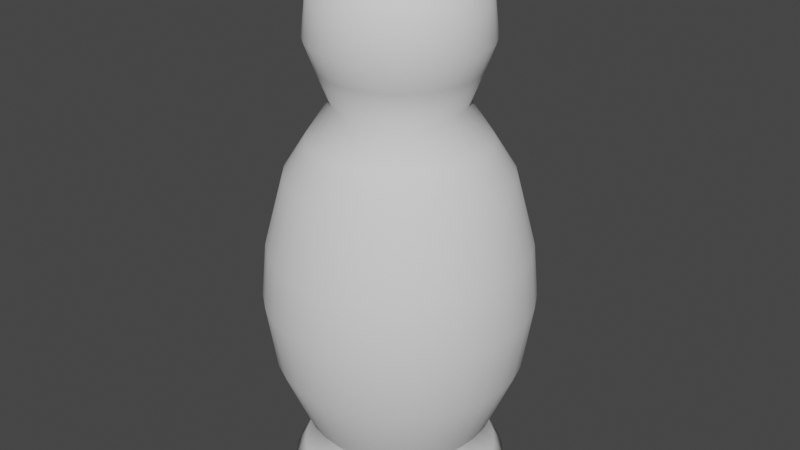 # Source: Robber.blend  (saved by Blender 3.2.14; exported with 4.5.12 LTS)
import bpy
from mathutils import Matrix  # noqa: F401  (used for matrix-valued properties, if any)

bpy.ops.wm.read_factory_settings(use_empty=True)
scene = bpy.context.scene
scene.name = 'Scene'

# ---- collections
col_collection = bpy.data.collections.new('Collection'); scene.collection.children.link(col_collection)

# ---- world
world_world = bpy.data.worlds.new('World'); scene.world = world_world
world_world.use_nodes = True; world_world.node_tree.nodes.clear()
_N = world_world.node_tree.nodes; _L = world_world.node_tree.links
n0 = _N.new('ShaderNodeOutputWorld'); n0.name = 'World Output'; n0.location = (300, 300)
n1 = _N.new('ShaderNodeBackground'); n1.name = 'Background'; n1.location = (10, 300)
n1.inputs[0].default_value = (0.05088, 0.05088, 0.05088, 1.0)
_L.new(n1.outputs[0], n0.inputs[0])
n0.is_active_output = True
world_world.color = (0.05088, 0.05088, 0.05088)
world_world.use_sun_shadow = False
world_world.sun_shadow_jitter_overblur = 0.0

# ---- meshes
me_cylinder = bpy.data.meshes.new('Cylinder')
me_cylinder.from_pydata([(0.0, 1.0, -1.0), (5.817e-09, 0.5836, 0.7612), (0.1951, 0.9808, -1.0), (0.1139, 0.5724, 0.7612), (0.3827, 0.9239, -1.0), (0.2233, 0.5392, 0.7612), (0.5556, 0.8315, -1.0), (0.3242, 0.4852, 0.7612), (0.7071, 0.7071, -1.0), (0.4127, 0.4127, 0.7612), (0.8315, 0.5556, -1.0), (0.4852, 0.3242, 0.7612), (0.9239, 0.3827, -1.0), (0.5392, 0.2233, 0.7612), (0.9808, 0.1951, -1.0), (0.5724, 0.1139, 0.7612), (1.0, -4.371e-08, -1.0), (0.5836, -3.327e-08, 0.7612), (0.9808, -0.1951, -1.0), (0.5724, -0.1139, 0.7612), (0.9239, -0.3827, -1.0), (0.5392, -0.2233, 0.7612), (0.8315, -0.5556, -1.0), (0.4852, -0.3242, 0.7612), (0.7071, -0.7071, -1.0), (0.4127, -0.4127, 0.7612), (0.5556, -0.8315, -1.0), (0.3242, -0.4852, 0.7612), (0.3827, -0.9239, -1.0), (0.2233, -0.5392, 0.7612), (0.1951, -0.9808, -1.0), (0.1139, -0.5724, 0.7612), (-8.742e-08, -1.0, -1.0), (-4.52e-08, -0.5836, 0.7612), (-0.1951, -0.9808, -1.0), (-0.1139, -0.5724, 0.7612), (-0.3827, -0.9239, -1.0), (-0.2233, -0.5392, 0.7612), (-0.5556, -0.8315, -1.0), (-0.3242, -0.4852, 0.7612), (-0.7071, -0.7071, -1.0), (-0.4127, -0.4127, 0.7612), (-0.8315, -0.5556, -1.0), (-0.4852, -0.3242, 0.7612), (-0.9239, -0.3827, -1.0), (-0.5392, -0.2233, 0.7612), (-0.9808, -0.1951, -1.0), (-0.5724, -0.1139, 0.7612), (-1.0, 1.192e-08, -1.0), (-0.5836, -7.969e-10, 0.7612), (-0.9808, 0.1951, -1.0), (-0.5724, 0.1139, 0.7612), (-0.9239, 0.3827, -1.0), (-0.5392, 0.2233, 0.7612), (-0.8315, 0.5556, -1.0), (-0.4852, 0.3242, 0.7612), (-0.7071, 0.7071, -1.0), (-0.4127, 0.4127, 0.7612), (-0.5556, 0.8315, -1.0), (-0.3242, 0.4852, 0.7612), (-0.3827, 0.9239, -1.0), (-0.2233, 0.5392, 0.7612), (-0.1951, 0.9808, -1.0), (-0.1139, 0.5724, 0.7612), (4.348e-09, 0.6888, -0.8406), (0.1344, 0.6755, -0.8406), (0.2636, 0.6363, -0.8406), (0.3827, 0.5727, -0.8406), (0.487, 0.487, -0.8406), (0.5727, 0.3827, -0.8406), (0.6363, 0.2636, -0.8406), (0.6755, 0.1344, -0.8406), (0.6888, -3.59e-08, -0.8406), (0.6755, -0.1344, -0.8406), (0.6363, -0.2636, -0.8406), (0.5727, -0.3827, -0.8406), (0.487, -0.487, -0.8406), (0.3827, -0.5727, -0.8406), (0.2636, -0.6363, -0.8406), (0.1344, -0.6755, -0.8406), (-5.587e-08, -0.6888, -0.8406), (-0.1344, -0.6755, -0.8406), (-0.2636, -0.6363, -0.8406), (-0.3827, -0.5727, -0.8406), (-0.487, -0.487, -0.8406), (-0.5727, -0.3827, -0.8406), (-0.6363, -0.2636, -0.8406), (-0.6755, -0.1344, -0.8406), (-0.6888, 2.416e-09, -0.8406), (-0.6755, 0.1344, -0.8406), (-0.6363, 0.2636, -0.8406), (-0.5727, 0.3827, -0.8406), (-0.487, 0.487, -0.8406), (-0.3827, 0.5727, -0.8406), (-0.2636, 0.6363, -0.8406), (-0.1344, 0.6755, -0.8406), (0.1766, 0.8879, -0.9203), (0.3464, 0.8364, -0.9203), (0.503, 0.7527, -0.9203), (0.6401, 0.6401, -0.9203), (0.7527, 0.503, -0.9203), (0.8364, 0.3464, -0.9203), (0.8879, 0.1766, -0.9203), (0.9053, -4.081e-08, -0.9203), (0.8879, -0.1766, -0.9203), (0.8364, -0.3464, -0.9203), (0.7527, -0.503, -0.9203), (0.6401, -0.6401, -0.9203), (0.503, -0.7527, -0.9203), (0.3464, -0.8364, -0.9203), (0.1766, -0.8879, -0.9203), (-7.945e-08, -0.9053, -0.9203), (-0.1766, -0.8879, -0.9203), (-0.3464, -0.8364, -0.9203), (-0.503, -0.7527, -0.9203), (-0.6401, -0.6401, -0.9203), (-0.7527, -0.503, -0.9203), (-0.8364, -0.3464, -0.9203), (-0.8879, -0.1766, -0.9203), (-0.9053, 9.555e-09, -0.9203), (-0.8879, 0.1766, -0.9203), (-0.8364, 0.3464, -0.9203), (-0.7527, 0.503, -0.9203), (-0.6401, 0.6401, -0.9203), (-0.503, 0.7527, -0.9203), (-0.3464, 0.8364, -0.9203), (-0.1766, 0.8879, -0.9203), (-3.098e-10, 0.9053, -0.9203), (-3.125e-09, 1.224, -0.12), (0.2387, 1.2, -0.12), (0.4683, 1.131, -0.12), (0.6799, 1.017, -0.12), (0.8653, 0.8653, -0.12), (1.017, 0.6799, -0.12), (1.131, 0.4683, -0.12), (1.2, 0.2387, -0.12), (1.224, -4.932e-08, -0.12), (1.2, -0.2387, -0.12), (1.131, -0.4683, -0.12), (1.017, -0.6799, -0.12), (0.8653, -0.8653, -0.12), (0.6799, -1.017, -0.12), (0.4683, -1.131, -0.12), (0.2387, -1.2, -0.12), (-1.101e-07, -1.224, -0.12), (-0.2387, -1.2, -0.12), (-0.4683, -1.131, -0.12), (-0.6799, -1.017, -0.12), (-0.8653, -0.8653, -0.12), (-1.017, -0.6799, -0.12), (-1.131, -0.4683, -0.12), (-1.2, -0.2387, -0.12), (-1.224, 1.876e-08, -0.12), (-1.2, 0.2387, -0.12), (-1.131, 0.4683, -0.12), (-1.017, 0.6799, -0.12), (-0.8653, 0.8653, -0.12), (-0.6799, 1.017, -0.12), (-0.4683, 1.131, -0.12), (-0.2387, 1.2, -0.12), (0.1697, 0.8534, -0.73), (0.333, 0.8039, -0.73), (0.4834, 0.7235, -0.73), (0.6153, 0.6153, -0.73), (0.7235, 0.4834, -0.73), (0.8039, 0.333, -0.73), (0.8534, 0.1697, -0.73), (0.8701, -3.963e-08, -0.73), (0.8534, -0.1697, -0.73), (0.8039, -0.333, -0.73), (0.7235, -0.4834, -0.73), (0.6153, -0.6153, -0.73), (0.4834, -0.7235, -0.73), (0.333, -0.8039, -0.73), (0.1697, -0.8534, -0.73), (-7.205e-08, -0.8701, -0.73), (-0.1697, -0.8534, -0.73), (-0.333, -0.8039, -0.73), (-0.4834, -0.7235, -0.73), (-0.6153, -0.6153, -0.73), (-0.7235, -0.4834, -0.73), (-0.8039, -0.333, -0.73), (-0.8534, -0.1697, -0.73), (-0.8701, 8.782e-09, -0.73), (-0.8534, 0.1697, -0.73), (-0.8039, 0.333, -0.73), (-0.7235, 0.4834, -0.73), (-0.6153, 0.6153, -0.73), (-0.4834, 0.7235, -0.73), (-0.333, 0.8039, -0.73), (-0.1697, 0.8534, -0.73), (4.021e-09, 0.8701, -0.73), (9.931e-10, 1.002, 0.446), (0.1954, 0.9824, 0.446), (0.3833, 0.9254, 0.446), (0.5565, 0.8328, 0.446), (0.7083, 0.7083, 0.446), (0.8328, 0.5565, 0.446), (0.9254, 0.3833, 0.446), (0.9824, 0.1954, 0.446), (1.002, -4.375e-08, 0.446), (0.9824, -0.1954, 0.446), (0.9254, -0.3833, 0.446), (0.8328, -0.5565, 0.446), (0.7083, -0.7083, 0.446), (0.5565, -0.8328, 0.446), (0.3833, -0.9254, 0.446), (0.1954, -0.9824, 0.446), (-8.657e-08, -1.002, 0.446), (-0.1954, -0.9824, 0.446), (-0.3833, -0.9254, 0.446), (-0.5565, -0.8328, 0.446), (-0.7083, -0.7083, 0.446), (-0.8328, -0.5565, 0.446), (-0.9254, -0.3833, 0.446), (-0.9824, -0.1954, 0.446), (-1.002, 1.198e-08, 0.446), (-0.9824, 0.1954, 0.446), (-0.9254, 0.3833, 0.446), (-0.8328, 0.5565, 0.446), (-0.7083, 0.7083, 0.446), (-0.5565, 0.8328, 0.446), (-0.3833, 0.9254, 0.446), (-0.1954, 0.9824, 0.446), (-3.249e-09, 0.7017, 0.9083), (0.1369, 0.6882, 0.9083), (0.2685, 0.6483, 0.9083), (0.3898, 0.5834, 0.9083), (0.4962, 0.4962, 0.9083), (0.5834, 0.3898, 0.9083), (0.6483, 0.2685, 0.9083), (0.6882, 0.1369, 0.9083), (0.7017, -3.472e-08, 0.9083), (0.6882, -0.1369, 0.9083), (0.6483, -0.2685, 0.9083), (0.5834, -0.3898, 0.9083), (0.4962, -0.4962, 0.9083), (0.3898, -0.5834, 0.9083), (0.2685, -0.6483, 0.9083), (0.1369, -0.6882, 0.9083), (-6.459e-08, -0.7017, 0.9083), (-0.1369, -0.6882, 0.9083), (-0.2685, -0.6483, 0.9083), (-0.3898, -0.5834, 0.9083), (-0.4962, -0.4962, 0.9083), (-0.5834, -0.3898, 0.9083), (-0.6483, -0.2685, 0.9083), (-0.6882, -0.1369, 0.9083), (-0.7017, 4.318e-09, 0.9083), (-0.6882, 0.1369, 0.9083), (-0.6483, 0.2685, 0.9083), (-0.5834, 0.3898, 0.9083), (-0.4962, 0.4962, 0.9083), (-0.3898, 0.5834, 0.9083), (-0.2685, 0.6483, 0.9083), (-0.1369, 0.6882, 0.9083), (-2.995e-08, 0.7928, 1.031), (0.1547, 0.7775, 1.031), (0.3034, 0.7324, 1.031), (0.4404, 0.6592, 1.031), (0.5606, 0.5606, 1.031), (0.6592, 0.4404, 1.031), (0.7324, 0.3034, 1.031), (0.7775, 0.1547, 1.031), (0.7928, -3.729e-08, 1.031), (0.7775, -0.1547, 1.031), (0.7324, -0.3034, 1.031), (0.6592, -0.4404, 1.031), (0.5606, -0.5606, 1.031), (0.4404, -0.6592, 1.031), (0.3034, -0.7324, 1.031), (0.1547, -0.7775, 1.031), (-9.926e-08, -0.7928, 1.031), (-0.1547, -0.7775, 1.031), (-0.3034, -0.7324, 1.031), (-0.4404, -0.6592, 1.031), (-0.5606, -0.5606, 1.031), (-0.6592, -0.4404, 1.031), (-0.7324, -0.3034, 1.031), (-0.7775, -0.1547, 1.031), (-0.7928, 6.813e-09, 1.031), (-0.7775, 0.1547, 1.031), (-0.7324, 0.3034, 1.031), (-0.6592, 0.4404, 1.031), (-0.5606, 0.5606, 1.031), (-0.4404, 0.6592, 1.031), (-0.3034, 0.7324, 1.031), (-0.1547, 0.7775, 1.031), (2.837e-08, 0.7542, 1.198), (0.1471, 0.7397, 1.198), (0.2886, 0.6968, 1.198), (0.419, 0.6271, 1.198), (0.5333, 0.5333, 1.198), (0.6271, 0.419, 1.198), (0.6968, 0.2886, 1.198), (0.7397, 0.1471, 1.198), (0.7542, -3.629e-08, 1.198), (0.7397, -0.1471, 1.198), (0.6968, -0.2886, 1.198), (0.6271, -0.419, 1.198), (0.5333, -0.5333, 1.198), (0.419, -0.6271, 1.198), (0.2886, -0.6968, 1.198), (0.1471, -0.7397, 1.198), (-3.757e-08, -0.7542, 1.198), (-0.1471, -0.7397, 1.198), (-0.2886, -0.6968, 1.198), (-0.419, -0.6271, 1.198), (-0.5333, -0.5333, 1.198), (-0.6271, -0.419, 1.198), (-0.6968, -0.2886, 1.198), (-0.7397, -0.1471, 1.198), (-0.7542, 5.666e-09, 1.198), (-0.7397, 0.1471, 1.198), (-0.6968, 0.2886, 1.198), (-0.6271, 0.419, 1.198), (-0.5333, 0.5333, 1.198), (-0.419, 0.6271, 1.198), (-0.2886, 0.6968, 1.198), (-0.1471, 0.7397, 1.198), (1.896e-08, 0.6156, 1.294), (0.1201, 0.6038, 1.294), (0.2356, 0.5687, 1.294), (0.342, 0.5118, 1.294), (0.4353, 0.4353, 1.294), (0.5118, 0.342, 1.294), (0.5687, 0.2356, 1.294), (0.6038, 0.1201, 1.294), (0.6156, -3.544e-08, 1.294), (0.6038, -0.1201, 1.294), (0.5687, -0.2356, 1.294), (0.5118, -0.342, 1.294), (0.4353, -0.4353, 1.294), (0.342, -0.5118, 1.294), (0.2356, -0.5687, 1.294), (0.1201, -0.6038, 1.294), (-3.486e-08, -0.6156, 1.294), (-0.1201, -0.6038, 1.294), (-0.2356, -0.5687, 1.294), (-0.342, -0.5118, 1.294), (-0.4353, -0.4353, 1.294), (-0.5118, -0.342, 1.294), (-0.5687, -0.2356, 1.294), (-0.6038, -0.1201, 1.294), (-0.6156, -1.195e-09, 1.294), (-0.6038, 0.1201, 1.294), (-0.5687, 0.2356, 1.294), (-0.5118, 0.342, 1.294), (-0.4353, 0.4353, 1.294), (-0.342, 0.5118, 1.294), (-0.2356, 0.5687, 1.294), (-0.1201, 0.6038, 1.294), (2.27e-08, 0.216, 1.381), (0.04214, 0.2118, 1.381), (0.08265, 0.1995, 1.381), (0.12, 0.1796, 1.381), (0.1527, 0.1527, 1.381), (0.1796, 0.12, 1.381), (0.1995, 0.08265, 1.381), (0.2118, 0.04214, 1.381), (0.216, -2.574e-08, 1.381), (0.2118, -0.04214, 1.381), (0.1995, -0.08265, 1.381), (0.1796, -0.12, 1.381), (0.1527, -0.1527, 1.381), (0.12, -0.1796, 1.381), (0.08265, -0.1995, 1.381), (0.04214, -0.2118, 1.381), (3.82e-09, -0.216, 1.381), (-0.04214, -0.2118, 1.381), (-0.08265, -0.1995, 1.381), (-0.12, -0.1796, 1.381), (-0.1527, -0.1527, 1.381), (-0.1796, -0.12, 1.381), (-0.1995, -0.08265, 1.381), (-0.2118, -0.04214, 1.381), (-0.216, -1.372e-08, 1.381), (-0.2118, 0.04214, 1.381), (-0.1995, 0.08265, 1.381), (-0.1796, 0.12, 1.381), (-0.1527, 0.1527, 1.381), (-0.12, 0.1796, 1.381), (-0.08265, 0.1995, 1.381), (-0.04214, 0.2118, 1.381), (-6.532e-10, 1.131, -0.425), (0.2207, 1.11, -0.425), (0.4329, 1.045, -0.425), (0.6285, 0.9406, -0.425), (0.7999, 0.7999, -0.425), (0.9406, 0.6285, -0.425), (1.045, 0.4329, -0.425), (1.11, 0.2207, -0.425), (1.131, -4.5e-08, -0.425), (1.11, -0.2207, -0.425), (1.045, -0.4329, -0.425), (0.9406, -0.6285, -0.425), (0.7999, -0.7999, -0.425), (0.6285, -0.9406, -0.425), (0.4329, -1.045, -0.425), (0.2207, -1.11, -0.425), (-9.955e-08, -1.131, -0.425), (-0.2207, -1.11, -0.425), (-0.4329, -1.045, -0.425), (-0.6285, -0.9406, -0.425), (-0.7999, -0.7999, -0.425), (-0.9406, -0.6285, -0.425), (-1.045, -0.4329, -0.425), (-1.11, -0.2207, -0.425), (-1.131, 1.794e-08, -0.425), (-1.11, 0.2207, -0.425), (-1.045, 0.4329, -0.425), (-0.9406, 0.6285, -0.425), (-0.7999, 0.7999, -0.425), (-0.6285, 0.9406, -0.425), (-0.4329, 1.045, -0.425), (-0.2207, 1.11, -0.425), (0.2294, 1.153, 0.1268), (0.4499, 1.086, 0.1268), (0.6532, 0.9776, 0.1268), (0.8313, 0.8313, 0.1268), (0.9776, 0.6532, 0.1268), (1.086, 0.4499, 0.1268), (1.153, 0.2294, 0.1268), (1.176, -4.74e-08, 0.1268), (1.153, -0.2294, 0.1268), (1.086, -0.4499, 0.1268), (0.9776, -0.6532, 0.1268), (0.8313, -0.8313, 0.1268), (0.6532, -0.9776, 0.1268), (0.4499, -1.086, 0.1268), (0.2294, -1.153, 0.1268), (-1.053e-07, -1.176, 0.1268), (-0.2294, -1.153, 0.1268), (-0.4499, -1.086, 0.1268), (-0.6532, -0.9776, 0.1268), (-0.8313, -0.8313, 0.1268), (-0.9776, -0.6532, 0.1268), (-1.086, -0.4499, 0.1268), (-1.153, -0.2294, 0.1268), (-1.176, 1.801e-08, 0.1268), (-1.153, 0.2294, 0.1268), (-1.086, 0.4499, 0.1268), (-0.9776, 0.6532, 0.1268), (-0.8313, 0.8313, 0.1268), (-0.6532, 0.9776, 0.1268), (-0.4499, 1.086, 0.1268), (-0.2294, 1.153, 0.1268), (-2.541e-09, 1.176, 0.1268), (2.196e-09, 0.7993, 0.6036), (0.1559, 0.7839, 0.6036), (0.3059, 0.7384, 0.6036), (0.444, 0.6646, 0.6036), (0.5652, 0.5652, 0.6036), (0.6646, 0.444, 0.6036), (0.7384, 0.3059, 0.6036), (0.7839, 0.1559, 0.6036), (0.7993, -3.902e-08, 0.6036), (0.7839, -0.1559, 0.6036), (0.7384, -0.3059, 0.6036), (0.6646, -0.444, 0.6036), (0.5652, -0.5652, 0.6036), (0.444, -0.6646, 0.6036), (0.3059, -0.7384, 0.6036), (0.1559, -0.7839, 0.6036), (-6.768e-08, -0.7993, 0.6036), (-0.1559, -0.7839, 0.6036), (-0.3059, -0.7384, 0.6036), (-0.444, -0.6646, 0.6036), (-0.5652, -0.5652, 0.6036), (-0.6646, -0.444, 0.6036), (-0.7384, -0.3059, 0.6036), (-0.7839, -0.1559, 0.6036), (-0.7993, 5.444e-09, 0.6036), (-0.7839, 0.1559, 0.6036), (-0.7384, 0.3059, 0.6036), (-0.6646, 0.444, 0.6036), (-0.5652, 0.5652, 0.6036), (-0.444, 0.6646, 0.6036), (-0.3059, 0.7384, 0.6036), (-0.1559, 0.7839, 0.6036)], [], [(448, 1, 3, 449), (449, 3, 5, 450), (450, 5, 7, 451), (451, 7, 9, 452), (452, 9, 11, 453), (453, 11, 13, 454), (454, 13, 15, 455), (455, 15, 17, 456), (456, 17, 19, 457), (457, 19, 21, 458), (458, 21, 23, 459), (459, 23, 25, 460), (460, 25, 27, 461), (461, 27, 29, 462), (462, 29, 31, 463), (463, 31, 33, 464), (464, 33, 35, 465), (465, 35, 37, 466), (466, 37, 39, 467), (467, 39, 41, 468), (468, 41, 43, 469), (469, 43, 45, 470), (470, 45, 47, 471), (471, 47, 49, 472), (472, 49, 51, 473), (473, 51, 53, 474), (474, 53, 55, 475), (475, 55, 57, 476), (476, 57, 59, 477), (477, 59, 61, 478), (13, 11, 229, 230), (478, 61, 63, 479), (479, 63, 1, 448), (0, 2, 4, 6, 8, 10, 12, 14, 16, 18, 20, 22, 24, 26, 28, 30, 32, 34, 36, 38, 40, 42, 44, 46, 48, 50, 52, 54, 56, 58, 60, 62), (126, 95, 64, 127), (125, 94, 95, 126), (124, 93, 94, 125), (123, 92, 93, 124), (122, 91, 92, 123), (121, 90, 91, 122), (120, 89, 90, 121), (119, 88, 89, 120), (118, 87, 88, 119), (117, 86, 87, 118), (116, 85, 86, 117), (115, 84, 85, 116), (114, 83, 84, 115), (113, 82, 83, 114), (112, 81, 82, 113), (111, 80, 81, 112), (110, 79, 80, 111), (109, 78, 79, 110), (108, 77, 78, 109), (107, 76, 77, 108), (106, 75, 76, 107), (105, 74, 75, 106), (104, 73, 74, 105), (103, 72, 73, 104), (102, 71, 72, 103), (101, 70, 71, 102), (100, 69, 70, 101), (99, 68, 69, 100), (98, 67, 68, 99), (97, 66, 67, 98), (96, 65, 66, 97), (127, 64, 65, 96), (0, 127, 96, 2), (2, 96, 97, 4), (4, 97, 98, 6), (6, 98, 99, 8), (8, 99, 100, 10), (10, 100, 101, 12), (12, 101, 102, 14), (14, 102, 103, 16), (16, 103, 104, 18), (18, 104, 105, 20), (20, 105, 106, 22), (22, 106, 107, 24), (24, 107, 108, 26), (26, 108, 109, 28), (28, 109, 110, 30), (30, 110, 111, 32), (32, 111, 112, 34), (34, 112, 113, 36), (36, 113, 114, 38), (38, 114, 115, 40), (40, 115, 116, 42), (42, 116, 117, 44), (44, 117, 118, 46), (46, 118, 119, 48), (48, 119, 120, 50), (50, 120, 121, 52), (52, 121, 122, 54), (54, 122, 123, 56), (56, 123, 124, 58), (58, 124, 125, 60), (60, 125, 126, 62), (62, 126, 127, 0), (415, 159, 128, 384), (414, 158, 159, 415), (413, 157, 158, 414), (412, 156, 157, 413), (411, 155, 156, 412), (410, 154, 155, 411), (409, 153, 154, 410), (408, 152, 153, 409), (407, 151, 152, 408), (406, 150, 151, 407), (405, 149, 150, 406), (404, 148, 149, 405), (403, 147, 148, 404), (402, 146, 147, 403), (401, 145, 146, 402), (400, 144, 145, 401), (399, 143, 144, 400), (398, 142, 143, 399), (397, 141, 142, 398), (396, 140, 141, 397), (395, 139, 140, 396), (394, 138, 139, 395), (393, 137, 138, 394), (392, 136, 137, 393), (391, 135, 136, 392), (390, 134, 135, 391), (389, 133, 134, 390), (388, 132, 133, 389), (387, 131, 132, 388), (386, 130, 131, 387), (385, 129, 130, 386), (384, 128, 129, 385), (64, 191, 160, 65), (65, 160, 161, 66), (66, 161, 162, 67), (67, 162, 163, 68), (68, 163, 164, 69), (69, 164, 165, 70), (70, 165, 166, 71), (71, 166, 167, 72), (72, 167, 168, 73), (73, 168, 169, 74), (74, 169, 170, 75), (75, 170, 171, 76), (76, 171, 172, 77), (77, 172, 173, 78), (78, 173, 174, 79), (79, 174, 175, 80), (80, 175, 176, 81), (81, 176, 177, 82), (82, 177, 178, 83), (83, 178, 179, 84), (84, 179, 180, 85), (85, 180, 181, 86), (86, 181, 182, 87), (87, 182, 183, 88), (88, 183, 184, 89), (89, 184, 185, 90), (90, 185, 186, 91), (91, 186, 187, 92), (92, 187, 188, 93), (93, 188, 189, 94), (94, 189, 190, 95), (95, 190, 191, 64), (446, 223, 192, 447), (445, 222, 223, 446), (444, 221, 222, 445), (443, 220, 221, 444), (442, 219, 220, 443), (441, 218, 219, 442), (440, 217, 218, 441), (439, 216, 217, 440), (438, 215, 216, 439), (437, 214, 215, 438), (436, 213, 214, 437), (435, 212, 213, 436), (434, 211, 212, 435), (433, 210, 211, 434), (432, 209, 210, 433), (431, 208, 209, 432), (430, 207, 208, 431), (429, 206, 207, 430), (428, 205, 206, 429), (427, 204, 205, 428), (426, 203, 204, 427), (425, 202, 203, 426), (424, 201, 202, 425), (423, 200, 201, 424), (422, 199, 200, 423), (421, 198, 199, 422), (420, 197, 198, 421), (419, 196, 197, 420), (418, 195, 196, 419), (417, 194, 195, 418), (416, 193, 194, 417), (447, 192, 193, 416), (228, 227, 259, 260), (31, 29, 238, 239), (49, 47, 247, 248), (5, 3, 225, 226), (23, 21, 234, 235), (41, 39, 243, 244), (59, 57, 252, 253), (15, 13, 230, 231), (33, 31, 239, 240), (51, 49, 248, 249), (7, 5, 226, 227), (25, 23, 235, 236), (43, 41, 244, 245), (61, 59, 253, 254), (17, 15, 231, 232), (35, 33, 240, 241), (53, 51, 249, 250), (9, 7, 227, 228), (27, 25, 236, 237), (45, 43, 245, 246), (63, 61, 254, 255), (19, 17, 232, 233), (37, 35, 241, 242), (55, 53, 250, 251), (11, 9, 228, 229), (29, 27, 237, 238), (47, 45, 246, 247), (3, 1, 224, 225), (1, 63, 255, 224), (21, 19, 233, 234), (39, 37, 242, 243), (57, 55, 251, 252), (263, 262, 294, 295), (255, 254, 286, 287), (242, 241, 273, 274), (229, 228, 260, 261), (224, 255, 287, 256), (243, 242, 274, 275), (230, 229, 261, 262), (244, 243, 275, 276), (231, 230, 262, 263), (245, 244, 276, 277), (232, 231, 263, 264), (246, 245, 277, 278), (233, 232, 264, 265), (247, 246, 278, 279), (234, 233, 265, 266), (248, 247, 279, 280), (235, 234, 266, 267), (249, 248, 280, 281), (236, 235, 267, 268), (250, 249, 281, 282), (237, 236, 268, 269), (251, 250, 282, 283), (238, 237, 269, 270), (225, 224, 256, 257), (252, 251, 283, 284), (239, 238, 270, 271), (226, 225, 257, 258), (253, 252, 284, 285), (240, 239, 271, 272), (227, 226, 258, 259), (254, 253, 285, 286), (241, 240, 272, 273), (298, 297, 329, 330), (277, 276, 308, 309), (264, 263, 295, 296), (278, 277, 309, 310), (265, 264, 296, 297), (279, 278, 310, 311), (266, 265, 297, 298), (280, 279, 311, 312), (267, 266, 298, 299), (281, 280, 312, 313), (268, 267, 299, 300), (282, 281, 313, 314), (269, 268, 300, 301), (283, 282, 314, 315), (270, 269, 301, 302), (257, 256, 288, 289), (284, 283, 315, 316), (271, 270, 302, 303), (258, 257, 289, 290), (285, 284, 316, 317), (272, 271, 303, 304), (259, 258, 290, 291), (286, 285, 317, 318), (273, 272, 304, 305), (260, 259, 291, 292), (287, 286, 318, 319), (274, 273, 305, 306), (261, 260, 292, 293), (256, 287, 319, 288), (275, 274, 306, 307), (262, 261, 293, 294), (276, 275, 307, 308), (333, 332, 364, 365), (312, 311, 343, 344), (299, 298, 330, 331), (313, 312, 344, 345), (300, 299, 331, 332), (314, 313, 345, 346), (301, 300, 332, 333), (315, 314, 346, 347), (302, 301, 333, 334), (289, 288, 320, 321), (316, 315, 347, 348), (303, 302, 334, 335), (290, 289, 321, 322), (317, 316, 348, 349), (304, 303, 335, 336), (291, 290, 322, 323), (318, 317, 349, 350), (305, 304, 336, 337), (292, 291, 323, 324), (319, 318, 350, 351), (306, 305, 337, 338), (293, 292, 324, 325), (288, 319, 351, 320), (307, 306, 338, 339), (294, 293, 325, 326), (308, 307, 339, 340), (295, 294, 326, 327), (309, 308, 340, 341), (296, 295, 327, 328), (310, 309, 341, 342), (297, 296, 328, 329), (311, 310, 342, 343), (353, 352, 383, 382, 381, 380, 379, 378, 377, 376, 375, 374, 373, 372, 371, 370, 369, 368, 367, 366, 365, 364, 363, 362, 361, 360, 359, 358, 357, 356, 355, 354), (347, 346, 378, 379), (334, 333, 365, 366), (321, 320, 352, 353), (348, 347, 379, 380), (335, 334, 366, 367), (322, 321, 353, 354), (349, 348, 380, 381), (336, 335, 367, 368), (323, 322, 354, 355), (350, 349, 381, 382), (337, 336, 368, 369), (324, 323, 355, 356), (351, 350, 382, 383), (338, 337, 369, 370), (325, 324, 356, 357), (320, 351, 383, 352), (339, 338, 370, 371), (326, 325, 357, 358), (340, 339, 371, 372), (327, 326, 358, 359), (341, 340, 372, 373), (328, 327, 359, 360), (342, 341, 373, 374), (329, 328, 360, 361), (343, 342, 374, 375), (330, 329, 361, 362), (344, 343, 375, 376), (331, 330, 362, 363), (345, 344, 376, 377), (332, 331, 363, 364), (346, 345, 377, 378), (191, 384, 385, 160), (160, 385, 386, 161), (161, 386, 387, 162), (162, 387, 388, 163), (163, 388, 389, 164), (164, 389, 390, 165), (165, 390, 391, 166), (166, 391, 392, 167), (167, 392, 393, 168), (168, 393, 394, 169), (169, 394, 395, 170), (170, 395, 396, 171), (171, 396, 397, 172), (172, 397, 398, 173), (173, 398, 399, 174), (174, 399, 400, 175), (175, 400, 401, 176), (176, 401, 402, 177), (177, 402, 403, 178), (178, 403, 404, 179), (179, 404, 405, 180), (180, 405, 406, 181), (181, 406, 407, 182), (182, 407, 408, 183), (183, 408, 409, 184), (184, 409, 410, 185), (185, 410, 411, 186), (186, 411, 412, 187), (187, 412, 413, 188), (188, 413, 414, 189), (189, 414, 415, 190), (190, 415, 384, 191), (128, 447, 416, 129), (129, 416, 417, 130), (130, 417, 418, 131), (131, 418, 419, 132), (132, 419, 420, 133), (133, 420, 421, 134), (134, 421, 422, 135), (135, 422, 423, 136), (136, 423, 424, 137), (137, 424, 425, 138), (138, 425, 426, 139), (139, 426, 427, 140), (140, 427, 428, 141), (141, 428, 429, 142), (142, 429, 430, 143), (143, 430, 431, 144), (144, 431, 432, 145), (145, 432, 433, 146), (146, 433, 434, 147), (147, 434, 435, 148), (148, 435, 436, 149), (149, 436, 437, 150), (150, 437, 438, 151), (151, 438, 439, 152), (152, 439, 440, 153), (153, 440, 441, 154), (154, 441, 442, 155), (155, 442, 443, 156), (156, 443, 444, 157), (157, 444, 445, 158), (158, 445, 446, 159), (159, 446, 447, 128), (223, 479, 448, 192), (222, 478, 479, 223), (221, 477, 478, 222), (220, 476, 477, 221), (219, 475, 476, 220), (218, 474, 475, 219), (217, 473, 474, 218), (216, 472, 473, 217), (215, 471, 472, 216), (214, 470, 471, 215), (213, 469, 470, 214), (212, 468, 469, 213), (211, 467, 468, 212), (210, 466, 467, 211), (209, 465, 466, 210), (208, 464, 465, 209), (207, 463, 464, 208), (206, 462, 463, 207), (205, 461, 462, 206), (204, 460, 461, 205), (203, 459, 460, 204), (202, 458, 459, 203), (201, 457, 458, 202), (200, 456, 457, 201), (199, 455, 456, 200), (198, 454, 455, 199), (197, 453, 454, 198), (196, 452, 453, 197), (195, 451, 452, 196), (194, 450, 451, 195), (193, 449, 450, 194), (192, 448, 449, 193)])
me_cylinder.polygons.foreach_set('use_smooth', [True] * 450)
_uv = me_cylinder.uv_layers.new(name='UVMap')
_uv.uv.foreach_set('vector', [1.0, 0.966, 1.0, 1.0, 0.9688, 1.0, 0.9688, 0.966, 0.9688, 0.966, 0.9688, 1.0, 0.9375, 1.0, 0.9375, 0.966, 0.9375, 0.966, 0.9375, 1.0, 0.9062, 1.0, 0.9062, 0.966, 0.9062, 0.966, 0.9062, 1.0, 0.875, 1.0, 0.875, 0.966, 0.875, 0.966, 0.875, 1.0, 0.8438, 1.0, 0.8437, 0.966, 0.8437, 0.966, 0.8438, 1.0, 0.8125, 1.0, 0.8125, 0.966, 0.8125, 0.966, 0.8125, 1.0, 0.7812, 1.0, 0.7812, 0.966, 0.7812, 0.966, 0.7812, 1.0, 0.75, 1.0, 0.75, 0.966, 0.75, 0.966, 0.75, 1.0, 0.7188, 1.0, 0.7188, 0.966, 0.7188, 0.966, 0.7188, 1.0, 0.6875, 1.0, 0.6875, 0.966, 0.6875, 0.966, 0.6875, 1.0, 0.6562, 1.0, 0.6563, 0.966, 0.6563, 0.966, 0.6562, 1.0, 0.625, 1.0, 0.625, 0.966, 0.625, 0.966, 0.625, 1.0, 0.5938, 1.0, 0.5938, 0.966, 0.5938, 0.966, 0.5938, 1.0, 0.5625, 1.0, 0.5625, 0.966, 0.5625, 0.966, 0.5625, 1.0, 0.5312, 1.0, 0.5312, 0.966, 0.5312, 0.966, 0.5312, 1.0, 0.5, 1.0, 0.5, 0.966, 0.5, 0.966, 0.5, 1.0, 0.4688, 1.0, 0.4688, 0.966, 0.4688, 0.966, 0.4688, 1.0, 0.4375, 1.0, 0.4375, 0.966, 0.4375, 0.966, 0.4375, 1.0, 0.4062, 1.0, 0.4062, 0.966, 0.4062, 0.966, 0.4062, 1.0, 0.375, 1.0, 0.375, 0.966, 0.375, 0.966, 0.375, 1.0, 0.3438, 1.0, 0.3438, 0.966, 0.3438, 0.966, 0.3438, 1.0, 0.3125, 1.0, 0.3125, 0.966, 0.3125, 0.966, 0.3125, 1.0, 0.2812, 1.0, 0.2812, 0.966, 0.2812, 0.966, 0.2812, 1.0, 0.25, 1.0, 0.25, 0.966, 0.25, 0.966, 0.25, 1.0, 0.2188, 1.0, 0.2188, 0.966, 0.2188, 0.966, 0.2188, 1.0, 0.1875, 1.0, 0.1875, 0.966, 0.1875, 0.966, 0.1875, 1.0, 0.1562, 1.0, 0.1562, 0.966, 0.1562, 0.966, 0.1562, 1.0, 0.125, 1.0, 0.125, 0.966, 0.125, 0.966, 0.125, 1.0, 0.09375, 1.0, 0.09375, 0.966, 0.09375, 0.966, 0.09375, 1.0, 0.0625, 1.0, 0.0625, 0.966, 0.8125, 1.0, 0.8438, 1.0, 0.8438, 1.0, 0.8125, 1.0, 0.0625, 0.966, 0.0625, 1.0, 0.03125, 1.0, 0.03125, 0.966, 0.03125, 0.966, 0.03125, 1.0, 0.0, 1.0, 0.0, 0.966, 0.75, 0.49, 0.7968, 0.4854, 0.8418, 0.4717, 0.8833, 0.4496, 0.9197, 0.4197, 0.9496, 0.3833, 0.9717, 0.3418, 0.9854, 0.2968, 0.99, 0.25, 0.9854, 0.2032, 0.9717, 0.1582, 0.9496, 0.1167, 0.9197, 0.08029, 0.8833, 0.05045, 0.8418, 0.02827, 0.7968, 0.01461, 0.75, 0.01, 0.7032, 0.01461, 0.6582, 0.02827, 0.6167, 0.05045, 0.5803, 0.08029, 0.5504, 0.1167, 0.5283, 0.1582, 0.5146, 0.2032, 0.51, 0.25, 0.5146, 0.2968, 0.5283, 0.3418, 0.5504, 0.3833, 0.5803, 0.4197, 0.6167, 0.4496, 0.6582, 0.4717, 0.7032, 0.4854, 0.03125, 0.5199, 0.03125, 0.5399, 0.0, 0.5399, 0.0, 0.5199, 0.0625, 0.5199, 0.0625, 0.5399, 0.03125, 0.5399, 0.03125, 0.5199, 0.09375, 0.5199, 0.09375, 0.5399, 0.0625, 0.5399, 0.0625, 0.5199, 0.125, 0.5199, 0.125, 0.5399, 0.09375, 0.5399, 0.09375, 0.5199, 0.1562, 0.5199, 0.1562, 0.5399, 0.125, 0.5399, 0.125, 0.5199, 0.1875, 0.5199, 0.1875, 0.5399, 0.1562, 0.5399, 0.1562, 0.5199, 0.2188, 0.5199, 0.2188, 0.5399, 0.1875, 0.5399, 0.1875, 0.5199, 0.25, 0.5199, 0.25, 0.5399, 0.2188, 0.5399, 0.2188, 0.5199, 0.2812, 0.5199, 0.2812, 0.5399, 0.25, 0.5399, 0.25, 0.5199, 0.3125, 0.5199, 0.3125, 0.5399, 0.2812, 0.5399, 0.2812, 0.5199, 0.3438, 0.5199, 0.3438, 0.5399, 0.3125, 0.5399, 0.3125, 0.5199, 0.375, 0.5199, 0.375, 0.5399, 0.3438, 0.5399, 0.3438, 0.5199, 0.4062, 0.5199, 0.4062, 0.5399, 0.375, 0.5399, 0.375, 0.5199, 0.4375, 0.5199, 0.4375, 0.5399, 0.4062, 0.5399, 0.4062, 0.5199, 0.4688, 0.5199, 0.4688, 0.5399, 0.4375, 0.5399, 0.4375, 0.5199, 0.5, 0.5199, 0.5, 0.5399, 0.4688, 0.5399, 0.4688, 0.5199, 0.5312, 0.5199, 0.5312, 0.5399, 0.5, 0.5399, 0.5, 0.5199, 0.5625, 0.5199, 0.5625, 0.5399, 0.5312, 0.5399, 0.5312, 0.5199, 0.5938, 0.5199, 0.5938, 0.5399, 0.5625, 0.5399, 0.5625, 0.5199, 0.625, 0.5199, 0.625, 0.5399, 0.5938, 0.5399, 0.5938, 0.5199, 0.6562, 0.5199, 0.6562, 0.5399, 0.625, 0.5399, 0.625, 0.5199, 0.6875, 0.5199, 0.6875, 0.5399, 0.6562, 0.5399, 0.6562, 0.5199, 0.7188, 0.5199, 0.7188, 0.5399, 0.6875, 0.5399, 0.6875, 0.5199, 0.75, 0.5199, 0.75, 0.5399, 0.7188, 0.5399, 0.7188, 0.5199, 0.7812, 0.5199, 0.7812, 0.5399, 0.75, 0.5399, 0.75, 0.5199, 0.8125, 0.5199, 0.8125, 0.5399, 0.7812, 0.5399, 0.7812, 0.5199, 0.8438, 0.5199, 0.8438, 0.5399, 0.8125, 0.5399, 0.8125, 0.5199, 0.875, 0.5199, 0.875, 0.5399, 0.8438, 0.5399, 0.8438, 0.5199, 0.9062, 0.5199, 0.9062, 0.5399, 0.875, 0.5399, 0.875, 0.5199, 0.9375, 0.5199, 0.9375, 0.5399, 0.9062, 0.5399, 0.9062, 0.5199, 0.9688, 0.5199, 0.9688, 0.5399, 0.9375, 0.5399, 0.9375, 0.5199, 1.0, 0.5199, 1.0, 0.5399, 0.9688, 0.5399, 0.9688, 0.5199, 1.0, 0.5, 1.0, 0.5199, 0.9688, 0.5199, 0.9688, 0.5, 0.9688, 0.5, 0.9688, 0.5199, 0.9375, 0.5199, 0.9375, 0.5, 0.9375, 0.5, 0.9375, 0.5199, 0.9062, 0.5199, 0.9062, 0.5, 0.9062, 0.5, 0.9062, 0.5199, 0.875, 0.5199, 0.875, 0.5, 0.875, 0.5, 0.875, 0.5199, 0.8438, 0.5199, 0.8438, 0.5, 0.8438, 0.5, 0.8438, 0.5199, 0.8125, 0.5199, 0.8125, 0.5, 0.8125, 0.5, 0.8125, 0.5199, 0.7812, 0.5199, 0.7812, 0.5, 0.7812, 0.5, 0.7812, 0.5199, 0.75, 0.5199, 0.75, 0.5, 0.75, 0.5, 0.75, 0.5199, 0.7188, 0.5199, 0.7188, 0.5, 0.7188, 0.5, 0.7188, 0.5199, 0.6875, 0.5199, 0.6875, 0.5, 0.6875, 0.5, 0.6875, 0.5199, 0.6562, 0.5199, 0.6562, 0.5, 0.6562, 0.5, 0.6562, 0.5199, 0.625, 0.5199, 0.625, 0.5, 0.625, 0.5, 0.625, 0.5199, 0.5938, 0.5199, 0.5938, 0.5, 0.5938, 0.5, 0.5938, 0.5199, 0.5625, 0.5199, 0.5625, 0.5, 0.5625, 0.5, 0.5625, 0.5199, 0.5312, 0.5199, 0.5312, 0.5, 0.5312, 0.5, 0.5312, 0.5199, 0.5, 0.5199, 0.5, 0.5, 0.5, 0.5, 0.5, 0.5199, 0.4688, 0.5199, 0.4688, 0.5, 0.4688, 0.5, 0.4688, 0.5199, 0.4375, 0.5199, 0.4375, 0.5, 0.4375, 0.5, 0.4375, 0.5199, 0.4062, 0.5199, 0.4062, 0.5, 0.4062, 0.5, 0.4062, 0.5199, 0.375, 0.5199, 0.375, 0.5, 0.375, 0.5, 0.375, 0.5199, 0.3438, 0.5199, 0.3438, 0.5, 0.3438, 0.5, 0.3438, 0.5199, 0.3125, 0.5199, 0.3125, 0.5, 0.3125, 0.5, 0.3125, 0.5199, 0.2812, 0.5199, 0.2812, 0.5, 0.2812, 0.5, 0.2812, 0.5199, 0.25, 0.5199, 0.25, 0.5, 0.25, 0.5, 0.25, 0.5199, 0.2188, 0.5199, 0.2188, 0.5, 0.2188, 0.5, 0.2188, 0.5199, 0.1875, 0.5199, 0.1875, 0.5, 0.1875, 0.5, 0.1875, 0.5199, 0.1562, 0.5199, 0.1562, 0.5, 0.1562, 0.5, 0.1562, 0.5199, 0.125, 0.5199, 0.125, 0.5, 0.125, 0.5, 0.125, 0.5199, 0.09375, 0.5199, 0.09375, 0.5, 0.09375, 0.5, 0.09375, 0.5199, 0.0625, 0.5199, 0.0625, 0.5, 0.0625, 0.5, 0.0625, 0.5199, 0.03125, 0.5199, 0.03125, 0.5, 0.03125, 0.5, 0.03125, 0.5199, 0.0, 0.5199, 0.0, 0.5, 0.03125, 0.7831, 0.03125, 0.8641, 0.0, 0.8641, 0.0, 0.7831, 0.0625, 0.7831, 0.0625, 0.8641, 0.03125, 0.8641, 0.03125, 0.7831, 0.09375, 0.7831, 0.09375, 0.8641, 0.0625, 0.8641, 0.0625, 0.7831, 0.125, 0.7831, 0.125, 0.8641, 0.09375, 0.8641, 0.09375, 0.7831, 0.1562, 0.7831, 0.1562, 0.8641, 0.125, 0.8641, 0.125, 0.7831, 0.1875, 0.7831, 0.1875, 0.8641, 0.1562, 0.8641, 0.1562, 0.7831, 0.2188, 0.7831, 0.2188, 0.8641, 0.1875, 0.8641, 0.1875, 0.7831, 0.25, 0.7831, 0.25, 0.8641, 0.2188, 0.8641, 0.2188, 0.7831, 0.2812, 0.7831, 0.2812, 0.8641, 0.25, 0.8641, 0.25, 0.7831, 0.3125, 0.7831, 0.3125, 0.8641, 0.2812, 0.8641, 0.2812, 0.7831, 0.3438, 0.7831, 0.3438, 0.8641, 0.3125, 0.8641, 0.3125, 0.7831, 0.375, 0.7831, 0.375, 0.8641, 0.3438, 0.8641, 0.3438, 0.7831, 0.4063, 0.7831, 0.4062, 0.8641, 0.375, 0.8641, 0.375, 0.7831, 0.4375, 0.7831, 0.4375, 0.8641, 0.4062, 0.8641, 0.4063, 0.7831, 0.4688, 0.7831, 0.4688, 0.8641, 0.4375, 0.8641, 0.4375, 0.7831, 0.5, 0.7831, 0.5, 0.8641, 0.4688, 0.8641, 0.4688, 0.7831, 0.5312, 0.7831, 0.5312, 0.8641, 0.5, 0.8641, 0.5, 0.7831, 0.5625, 0.7831, 0.5625, 0.8641, 0.5312, 0.8641, 0.5312, 0.7831, 0.5937, 0.7831, 0.5938, 0.8641, 0.5625, 0.8641, 0.5625, 0.7831, 0.625, 0.7831, 0.625, 0.8641, 0.5938, 0.8641, 0.5937, 0.7831, 0.6562, 0.7831, 0.6562, 0.8641, 0.625, 0.8641, 0.625, 0.7831, 0.6875, 0.7831, 0.6875, 0.8641, 0.6562, 0.8641, 0.6562, 0.7831, 0.7188, 0.7831, 0.7188, 0.8641, 0.6875, 0.8641, 0.6875, 0.7831, 0.75, 0.7831, 0.75, 0.8641, 0.7188, 0.8641, 0.7188, 0.7831, 0.7812, 0.7831, 0.7812, 0.8641, 0.75, 0.8641, 0.75, 0.7831, 0.8125, 0.7831, 0.8125, 0.8641, 0.7812, 0.8641, 0.7812, 0.7831, 0.8438, 0.7831, 0.8438, 0.8641, 0.8125, 0.8641, 0.8125, 0.7831, 0.875, 0.7831, 0.875, 0.8641, 0.8438, 0.8641, 0.8438, 0.7831, 0.9062, 0.7831, 0.9062, 0.8641, 0.875, 0.8641, 0.875, 0.7831, 0.9375, 0.7831, 0.9375, 0.8641, 0.9062, 0.8641, 0.9062, 0.7831, 0.9688, 0.7831, 0.9688, 0.8641, 0.9375, 0.8641, 0.9375, 0.7831, 1.0, 0.7831, 1.0, 0.8641, 0.9688, 0.8641, 0.9688, 0.7831, 1.0, 0.5399, 1.0, 0.702, 0.9688, 0.702, 0.9688, 0.5399, 0.9688, 0.5399, 0.9688, 0.702, 0.9375, 0.702, 0.9375, 0.5399, 0.9375, 0.5399, 0.9375, 0.702, 0.9062, 0.702, 0.9062, 0.5399, 0.9062, 0.5399, 0.9062, 0.702, 0.875, 0.702, 0.875, 0.5399, 0.875, 0.5399, 0.875, 0.702, 0.8438, 0.702, 0.8438, 0.5399, 0.8438, 0.5399, 0.8438, 0.702, 0.8125, 0.702, 0.8125, 0.5399, 0.8125, 0.5399, 0.8125, 0.702, 0.7812, 0.702, 0.7812, 0.5399, 0.7812, 0.5399, 0.7812, 0.702, 0.75, 0.702, 0.75, 0.5399, 0.75, 0.5399, 0.75, 0.702, 0.7188, 0.702, 0.7188, 0.5399, 0.7188, 0.5399, 0.7188, 0.702, 0.6875, 0.702, 0.6875, 0.5399, 0.6875, 0.5399, 0.6875, 0.702, 0.6562, 0.702, 0.6562, 0.5399, 0.6562, 0.5399, 0.6562, 0.702, 0.625, 0.702, 0.625, 0.5399, 0.625, 0.5399, 0.625, 0.702, 0.5938, 0.702, 0.5938, 0.5399, 0.5938, 0.5399, 0.5938, 0.702, 0.5625, 0.702, 0.5625, 0.5399, 0.5625, 0.5399, 0.5625, 0.702, 0.5312, 0.702, 0.5312, 0.5399, 0.5312, 0.5399, 0.5312, 0.702, 0.5, 0.702, 0.5, 0.5399, 0.5, 0.5399, 0.5, 0.702, 0.4688, 0.702, 0.4688, 0.5399, 0.4688, 0.5399, 0.4688, 0.702, 0.4375, 0.702, 0.4375, 0.5399, 0.4375, 0.5399, 0.4375, 0.702, 0.4062, 0.702, 0.4062, 0.5399, 0.4062, 0.5399, 0.4062, 0.702, 0.375, 0.702, 0.375, 0.5399, 0.375, 0.5399, 0.375, 0.702, 0.3438, 0.702, 0.3438, 0.5399, 0.3438, 0.5399, 0.3438, 0.702, 0.3125, 0.702, 0.3125, 0.5399, 0.3125, 0.5399, 0.3125, 0.702, 0.2812, 0.702, 0.2812, 0.5399, 0.2812, 0.5399, 0.2812, 0.702, 0.25, 0.702, 0.25, 0.5399, 0.25, 0.5399, 0.25, 0.702, 0.2188, 0.702, 0.2188, 0.5399, 0.2188, 0.5399, 0.2188, 0.702, 0.1875, 0.702, 0.1875, 0.5399, 0.1875, 0.5399, 0.1875, 0.702, 0.1562, 0.702, 0.1562, 0.5399, 0.1562, 0.5399, 0.1562, 0.702, 0.125, 0.702, 0.125, 0.5399, 0.125, 0.5399, 0.125, 0.702, 0.09375, 0.702, 0.09375, 0.5399, 0.09375, 0.5399, 0.09375, 0.702, 0.0625, 0.702, 0.0625, 0.5399, 0.0625, 0.5399, 0.0625, 0.702, 0.03125, 0.702, 0.03125, 0.5399, 0.03125, 0.5399, 0.03125, 0.702, 0.0, 0.702, 0.0, 0.5399, 0.03125, 0.8981, 0.03125, 0.9321, 0.0, 0.9321, 0.0, 0.8981, 0.0625, 0.8981, 0.0625, 0.9321, 0.03125, 0.9321, 0.03125, 0.8981, 0.09375, 0.8981, 0.09375, 0.9321, 0.0625, 0.9321, 0.0625, 0.8981, 0.125, 0.8981, 0.125, 0.9321, 0.09375, 0.9321, 0.09375, 0.8981, 0.1562, 0.8981, 0.1562, 0.9321, 0.125, 0.9321, 0.125, 0.8981, 0.1875, 0.8981, 0.1875, 0.9321, 0.1562, 0.9321, 0.1562, 0.8981, 0.2188, 0.8981, 0.2188, 0.9321, 0.1875, 0.9321, 0.1875, 0.8981, 0.25, 0.8981, 0.25, 0.9321, 0.2188, 0.9321, 0.2188, 0.8981, 0.2812, 0.8981, 0.2812, 0.9321, 0.25, 0.9321, 0.25, 0.8981, 0.3125, 0.8981, 0.3125, 0.9321, 0.2812, 0.9321, 0.2812, 0.8981, 0.3437, 0.8981, 0.3438, 0.9321, 0.3125, 0.9321, 0.3125, 0.8981, 0.375, 0.8981, 0.375, 0.9321, 0.3438, 0.9321, 0.3437, 0.8981, 0.4062, 0.8981, 0.4062, 0.9321, 0.375, 0.9321, 0.375, 0.8981, 0.4375, 0.8981, 0.4375, 0.9321, 0.4062, 0.9321, 0.4062, 0.8981, 0.4688, 0.8981, 0.4688, 0.9321, 0.4375, 0.9321, 0.4375, 0.8981, 0.5, 0.8981, 0.5, 0.9321, 0.4688, 0.9321, 0.4688, 0.8981, 0.5312, 0.8981, 0.5312, 0.9321, 0.5, 0.9321, 0.5, 0.8981, 0.5625, 0.8981, 0.5625, 0.9321, 0.5312, 0.9321, 0.5312, 0.8981, 0.5937, 0.8981, 0.5938, 0.9321, 0.5625, 0.9321, 0.5625, 0.8981, 0.625, 0.8981, 0.625, 0.9321, 0.5938, 0.9321, 0.5937, 0.8981, 0.6562, 0.8981, 0.6562, 0.9321, 0.625, 0.9321, 0.625, 0.8981, 0.6875, 0.8981, 0.6875, 0.9321, 0.6562, 0.9321, 0.6562, 0.8981, 0.7188, 0.8981, 0.7188, 0.9321, 0.6875, 0.9321, 0.6875, 0.8981, 0.75, 0.8981, 0.75, 0.9321, 0.7188, 0.9321, 0.7188, 0.8981, 0.7812, 0.8981, 0.7812, 0.9321, 0.75, 0.9321, 0.75, 0.8981, 0.8125, 0.8981, 0.8125, 0.9321, 0.7812, 0.9321, 0.7812, 0.8981, 0.8438, 0.8981, 0.8438, 0.9321, 0.8125, 0.9321, 0.8125, 0.8981, 0.875, 0.8981, 0.875, 0.9321, 0.8438, 0.9321, 0.8438, 0.8981, 0.9063, 0.8981, 0.9062, 0.9321, 0.875, 0.9321, 0.875, 0.8981, 0.9375, 0.8981, 0.9375, 0.9321, 0.9062, 0.9321, 0.9063, 0.8981, 0.9688, 0.8981, 0.9688, 0.9321, 0.9375, 0.9321, 0.9375, 0.8981, 1.0, 0.8981, 1.0, 0.9321, 0.9688, 0.9321, 0.9688, 0.8981, 0.875, 1.0, 0.9062, 1.0, 0.9062, 1.0, 0.875, 1.0, 0.5312, 1.0, 0.5625, 1.0, 0.5625, 1.0, 0.5312, 1.0, 0.25, 1.0, 0.2812, 1.0, 0.2812, 1.0, 0.25, 1.0, 0.9375, 1.0, 0.9688, 1.0, 0.9688, 1.0, 0.9375, 1.0, 0.6562, 1.0, 0.6875, 1.0, 0.6875, 1.0, 0.6562, 1.0, 0.375, 1.0, 0.4062, 1.0, 0.4062, 1.0, 0.375, 1.0, 0.09375, 1.0, 0.125, 1.0, 0.125, 1.0, 0.09375, 1.0, 0.7812, 1.0, 0.8125, 1.0, 0.8125, 1.0, 0.7812, 1.0, 0.5, 1.0, 0.5312, 1.0, 0.5312, 1.0, 0.5, 1.0, 0.2188, 1.0, 0.25, 1.0, 0.25, 1.0, 0.2188, 1.0, 0.9062, 1.0, 0.9375, 1.0, 0.9375, 1.0, 0.9062, 1.0, 0.625, 1.0, 0.6562, 1.0, 0.6562, 1.0, 0.625, 1.0, 0.3438, 1.0, 0.375, 1.0, 0.375, 1.0, 0.3438, 1.0, 0.0625, 1.0, 0.09375, 1.0, 0.09375, 1.0, 0.0625, 1.0, 0.75, 1.0, 0.7812, 1.0, 0.7812, 1.0, 0.75, 1.0, 0.4688, 1.0, 0.5, 1.0, 0.5, 1.0, 0.4688, 1.0, 0.1875, 1.0, 0.2188, 1.0, 0.2188, 1.0, 0.1875, 1.0, 0.875, 1.0, 0.9062, 1.0, 0.9062, 1.0, 0.875, 1.0, 0.5938, 1.0, 0.625, 1.0, 0.625, 1.0, 0.5938, 1.0, 0.3125, 1.0, 0.3438, 1.0, 0.3438, 1.0, 0.3125, 1.0, 0.03125, 1.0, 0.0625, 1.0, 0.0625, 1.0, 0.03125, 1.0, 0.7188, 1.0, 0.75, 1.0, 0.75, 1.0, 0.7188, 1.0, 0.4375, 1.0, 0.4688, 1.0, 0.4688, 1.0, 0.4375, 1.0, 0.1562, 1.0, 0.1875, 1.0, 0.1875, 1.0, 0.1562, 1.0, 0.8438, 1.0, 0.875, 1.0, 0.875, 1.0, 0.8438, 1.0, 0.5625, 1.0, 0.5938, 1.0, 0.5938, 1.0, 0.5625, 1.0, 0.2812, 1.0, 0.3125, 1.0, 0.3125, 1.0, 0.2812, 1.0, 0.9688, 1.0, 1.0, 1.0, 1.0, 1.0, 0.9688, 1.0, 0.0, 1.0, 0.03125, 1.0, 0.03125, 1.0, 0.0, 1.0, 0.6875, 1.0, 0.7188, 1.0, 0.7188, 1.0, 0.6875, 1.0, 0.4062, 1.0, 0.4375, 1.0, 0.4375, 1.0, 0.4062, 1.0, 0.125, 1.0, 0.1562, 1.0, 0.1562, 1.0, 0.125, 1.0, 0.7812, 1.0, 0.8125, 1.0, 0.8125, 1.0, 0.7812, 1.0, 0.03125, 1.0, 0.0625, 1.0, 0.0625, 1.0, 0.03125, 1.0, 0.4375, 1.0, 0.4688, 1.0, 0.4688, 1.0, 0.4375, 1.0, 0.8438, 1.0, 0.875, 1.0, 0.875, 1.0, 0.8438, 1.0, 0.0, 1.0, 0.03125, 1.0, 0.03125, 1.0, 0.0, 1.0, 0.4062, 1.0, 0.4375, 1.0, 0.4375, 1.0, 0.4062, 1.0, 0.8125, 1.0, 0.8438, 1.0, 0.8438, 1.0, 0.8125, 1.0, 0.375, 1.0, 0.4062, 1.0, 0.4062, 1.0, 0.375, 1.0, 0.7812, 1.0, 0.8125, 1.0, 0.8125, 1.0, 0.7812, 1.0, 0.3438, 1.0, 0.375, 1.0, 0.375, 1.0, 0.3438, 1.0, 0.75, 1.0, 0.7812, 1.0, 0.7812, 1.0, 0.75, 1.0, 0.3125, 1.0, 0.3438, 1.0, 0.3438, 1.0, 0.3125, 1.0, 0.7188, 1.0, 0.75, 1.0, 0.75, 1.0, 0.7188, 1.0, 0.2812, 1.0, 0.3125, 1.0, 0.3125, 1.0, 0.2812, 1.0, 0.6875, 1.0, 0.7188, 1.0, 0.7188, 1.0, 0.6875, 1.0, 0.25, 1.0, 0.2812, 1.0, 0.2812, 1.0, 0.25, 1.0, 0.6562, 1.0, 0.6875, 1.0, 0.6875, 1.0, 0.6562, 1.0, 0.2188, 1.0, 0.25, 1.0, 0.25, 1.0, 0.2188, 1.0, 0.625, 1.0, 0.6562, 1.0, 0.6562, 1.0, 0.625, 1.0, 0.1875, 1.0, 0.2188, 1.0, 0.2188, 1.0, 0.1875, 1.0, 0.5938, 1.0, 0.625, 1.0, 0.625, 1.0, 0.5938, 1.0, 0.1562, 1.0, 0.1875, 1.0, 0.1875, 1.0, 0.1562, 1.0, 0.5625, 1.0, 0.5938, 1.0, 0.5938, 1.0, 0.5625, 1.0, 0.9688, 1.0, 1.0, 1.0, 1.0, 1.0, 0.9688, 1.0, 0.125, 1.0, 0.1562, 1.0, 0.1562, 1.0, 0.125, 1.0, 0.5312, 1.0, 0.5625, 1.0, 0.5625, 1.0, 0.5312, 1.0, 0.9375, 1.0, 0.9688, 1.0, 0.9688, 1.0, 0.9375, 1.0, 0.09375, 1.0, 0.125, 1.0, 0.125, 1.0, 0.09375, 1.0, 0.5, 1.0, 0.5312, 1.0, 0.5312, 1.0, 0.5, 1.0, 0.9062, 1.0, 0.9375, 1.0, 0.9375, 1.0, 0.9062, 1.0, 0.0625, 1.0, 0.09375, 1.0, 0.09375, 1.0, 0.0625, 1.0, 0.4688, 1.0, 0.5, 1.0, 0.5, 1.0, 0.4688, 1.0, 0.6875, 1.0, 0.7188, 1.0, 0.7188, 1.0, 0.6875, 1.0, 0.3438, 1.0, 0.375, 1.0, 0.375, 1.0, 0.3438, 1.0, 0.75, 1.0, 0.7812, 1.0, 0.7812, 1.0, 0.75, 1.0, 0.3125, 1.0, 0.3438, 1.0, 0.3438, 1.0, 0.3125, 1.0, 0.7188, 1.0, 0.75, 1.0, 0.75, 1.0, 0.7188, 1.0, 0.2812, 1.0, 0.3125, 1.0, 0.3125, 1.0, 0.2812, 1.0, 0.6875, 1.0, 0.7188, 1.0, 0.7188, 1.0, 0.6875, 1.0, 0.25, 1.0, 0.2812, 1.0, 0.2812, 1.0, 0.25, 1.0, 0.6562, 1.0, 0.6875, 1.0, 0.6875, 1.0, 0.6562, 1.0, 0.2188, 1.0, 0.25, 1.0, 0.25, 1.0, 0.2188, 1.0, 0.625, 1.0, 0.6562, 1.0, 0.6562, 1.0, 0.625, 1.0, 0.1875, 1.0, 0.2188, 1.0, 0.2188, 1.0, 0.1875, 1.0, 0.5938, 1.0, 0.625, 1.0, 0.625, 1.0, 0.5938, 1.0, 0.1562, 1.0, 0.1875, 1.0, 0.1875, 1.0, 0.1562, 1.0, 0.5625, 1.0, 0.5938, 1.0, 0.5938, 1.0, 0.5625, 1.0, 0.9688, 1.0, 1.0, 1.0, 1.0, 1.0, 0.9688, 1.0, 0.125, 1.0, 0.1562, 1.0, 0.1562, 1.0, 0.125, 1.0, 0.5312, 1.0, 0.5625, 1.0, 0.5625, 1.0, 0.5312, 1.0, 0.9375, 1.0, 0.9688, 1.0, 0.9688, 1.0, 0.9375, 1.0, 0.09375, 1.0, 0.125, 1.0, 0.125, 1.0, 0.09375, 1.0, 0.5, 1.0, 0.5312, 1.0, 0.5312, 1.0, 0.5, 1.0, 0.9062, 1.0, 0.9375, 1.0, 0.9375, 1.0, 0.9062, 1.0, 0.0625, 1.0, 0.09375, 1.0, 0.09375, 1.0, 0.0625, 1.0, 0.4688, 1.0, 0.5, 1.0, 0.5, 1.0, 0.4688, 1.0, 0.875, 1.0, 0.9062, 1.0, 0.9062, 1.0, 0.875, 1.0, 0.03125, 1.0, 0.0625, 1.0, 0.0625, 1.0, 0.03125, 1.0, 0.4375, 1.0, 0.4688, 1.0, 0.4688, 1.0, 0.4375, 1.0, 0.8438, 1.0, 0.875, 1.0, 0.875, 1.0, 0.8438, 1.0, 0.0, 1.0, 0.03125, 1.0, 0.03125, 1.0, 0.0, 1.0, 0.4062, 1.0, 0.4375, 1.0, 0.4375, 1.0, 0.4062, 1.0, 0.8125, 1.0, 0.8438, 1.0, 0.8438, 1.0, 0.8125, 1.0, 0.375, 1.0, 0.4062, 1.0, 0.4062, 1.0, 0.375, 1.0, 0.5938, 1.0, 0.625, 1.0, 0.625, 1.0, 0.5938, 1.0, 0.25, 1.0, 0.2812, 1.0, 0.2812, 1.0, 0.25, 1.0, 0.6562, 1.0, 0.6875, 1.0, 0.6875, 1.0, 0.6562, 1.0, 0.2188, 1.0, 0.25, 1.0, 0.25, 1.0, 0.2188, 1.0, 0.625, 1.0, 0.6562, 1.0, 0.6562, 1.0, 0.625, 1.0, 0.1875, 1.0, 0.2188, 1.0, 0.2188, 1.0, 0.1875, 1.0, 0.5938, 1.0, 0.625, 1.0, 0.625, 1.0, 0.5938, 1.0, 0.1562, 1.0, 0.1875, 1.0, 0.1875, 1.0, 0.1562, 1.0, 0.5625, 1.0, 0.5938, 1.0, 0.5938, 1.0, 0.5625, 1.0, 0.9688, 1.0, 1.0, 1.0, 1.0, 1.0, 0.9688, 1.0, 0.125, 1.0, 0.1562, 1.0, 0.1562, 1.0, 0.125, 1.0, 0.5312, 1.0, 0.5625, 1.0, 0.5625, 1.0, 0.5312, 1.0, 0.9375, 1.0, 0.9688, 1.0, 0.9688, 1.0, 0.9375, 1.0, 0.09375, 1.0, 0.125, 1.0, 0.125, 1.0, 0.09375, 1.0, 0.5, 1.0, 0.5312, 1.0, 0.5312, 1.0, 0.5, 1.0, 0.9062, 1.0, 0.9375, 1.0, 0.9375, 1.0, 0.9062, 1.0, 0.0625, 1.0, 0.09375, 1.0, 0.09375, 1.0, 0.0625, 1.0, 0.4688, 1.0, 0.5, 1.0, 0.5, 1.0, 0.4688, 1.0, 0.875, 1.0, 0.9062, 1.0, 0.9062, 1.0, 0.875, 1.0, 0.03125, 1.0, 0.0625, 1.0, 0.0625, 1.0, 0.03125, 1.0, 0.4375, 1.0, 0.4688, 1.0, 0.4688, 1.0, 0.4375, 1.0, 0.8438, 1.0, 0.875, 1.0, 0.875, 1.0, 0.8438, 1.0, 0.0, 1.0, 0.03125, 1.0, 0.03125, 1.0, 0.0, 1.0, 0.4062, 1.0, 0.4375, 1.0, 0.4375, 1.0, 0.4062, 1.0, 0.8125, 1.0, 0.8438, 1.0, 0.8438, 1.0, 0.8125, 1.0, 0.375, 1.0, 0.4062, 1.0, 0.4062, 1.0, 0.375, 1.0, 0.7812, 1.0, 0.8125, 1.0, 0.8125, 1.0, 0.7812, 1.0, 0.3438, 1.0, 0.375, 1.0, 0.375, 1.0, 0.3438, 1.0, 0.75, 1.0, 0.7812, 1.0, 0.7812, 1.0, 0.75, 1.0, 0.3125, 1.0, 0.3438, 1.0, 0.3438, 1.0, 0.3125, 1.0, 0.7188, 1.0, 0.75, 1.0, 0.75, 1.0, 0.7188, 1.0, 0.2812, 1.0, 0.3125, 1.0, 0.3125, 1.0, 0.2812, 1.0, 0.2968, 0.4854, 0.25, 0.49, 0.2032, 0.4854, 0.1582, 0.4717, 0.1167, 0.4496, 0.08029, 0.4197, 0.05045, 0.3833, 0.02827, 0.3418, 0.01461, 0.2968, 0.01, 0.25, 0.01461, 0.2032, 0.02827, 0.1582, 0.05045, 0.1167, 0.08029, 0.08029, 0.1167, 0.05045, 0.1582, 0.02827, 0.2032, 0.01461, 0.25, 0.01, 0.2968, 0.01461, 0.3418, 0.02827, 0.3833, 0.05045, 0.4197, 0.08029, 0.4496, 0.1167, 0.4717, 0.1582, 0.4854, 0.2032, 0.49, 0.25, 0.4854, 0.2968, 0.4717, 0.3418, 0.4496, 0.3833, 0.4197, 0.4197, 0.3833, 0.4496, 0.3418, 0.4717, 0.1562, 1.0, 0.1875, 1.0, 0.1875, 1.0, 0.1562, 1.0, 0.5625, 1.0, 0.5938, 1.0, 0.5938, 1.0, 0.5625, 1.0, 0.9688, 1.0, 1.0, 1.0, 1.0, 1.0, 0.9688, 1.0, 0.125, 1.0, 0.1562, 1.0, 0.1562, 1.0, 0.125, 1.0, 0.5312, 1.0, 0.5625, 1.0, 0.5625, 1.0, 0.5312, 1.0, 0.9375, 1.0, 0.9688, 1.0, 0.9688, 1.0, 0.9375, 1.0, 0.09375, 1.0, 0.125, 1.0, 0.125, 1.0, 0.09375, 1.0, 0.5, 1.0, 0.5312, 1.0, 0.5312, 1.0, 0.5, 1.0, 0.9062, 1.0, 0.9375, 1.0, 0.9375, 1.0, 0.9062, 1.0, 0.0625, 1.0, 0.09375, 1.0, 0.09375, 1.0, 0.0625, 1.0, 0.4688, 1.0, 0.5, 1.0, 0.5, 1.0, 0.4688, 1.0, 0.875, 1.0, 0.9062, 1.0, 0.9062, 1.0, 0.875, 1.0, 0.03125, 1.0, 0.0625, 1.0, 0.0625, 1.0, 0.03125, 1.0, 0.4375, 1.0, 0.4688, 1.0, 0.4688, 1.0, 0.4375, 1.0, 0.8438, 1.0, 0.875, 1.0, 0.875, 1.0, 0.8438, 1.0, 0.0, 1.0, 0.03125, 1.0, 0.03125, 1.0, 0.0, 1.0, 0.4062, 1.0, 0.4375, 1.0, 0.4375, 1.0, 0.4062, 1.0, 0.8125, 1.0, 0.8438, 1.0, 0.8438, 1.0, 0.8125, 1.0, 0.375, 1.0, 0.4062, 1.0, 0.4062, 1.0, 0.375, 1.0, 0.7812, 1.0, 0.8125, 1.0, 0.8125, 1.0, 0.7812, 1.0, 0.3438, 1.0, 0.375, 1.0, 0.375, 1.0, 0.3438, 1.0, 0.75, 1.0, 0.7812, 1.0, 0.7812, 1.0, 0.75, 1.0, 0.3125, 1.0, 0.3438, 1.0, 0.3438, 1.0, 0.3125, 1.0, 0.7188, 1.0, 0.75, 1.0, 0.75, 1.0, 0.7188, 1.0, 0.2812, 1.0, 0.3125, 1.0, 0.3125, 1.0, 0.2812, 1.0, 0.6875, 1.0, 0.7188, 1.0, 0.7188, 1.0, 0.6875, 1.0, 0.25, 1.0, 0.2812, 1.0, 0.2812, 1.0, 0.25, 1.0, 0.6562, 1.0, 0.6875, 1.0, 0.6875, 1.0, 0.6562, 1.0, 0.2188, 1.0, 0.25, 1.0, 0.25, 1.0, 0.2188, 1.0, 0.625, 1.0, 0.6562, 1.0, 0.6562, 1.0, 0.625, 1.0, 0.1875, 1.0, 0.2188, 1.0, 0.2188, 1.0, 0.1875, 1.0, 1.0, 0.702, 1.0, 0.7831, 0.9688, 0.7831, 0.9688, 0.702, 0.9688, 0.702, 0.9688, 0.7831, 0.9375, 0.7831, 0.9375, 0.702, 0.9375, 0.702, 0.9375, 0.7831, 0.9062, 0.7831, 0.9062, 0.702, 0.9062, 0.702, 0.9062, 0.7831, 0.875, 0.7831, 0.875, 0.702, 0.875, 0.702, 0.875, 0.7831, 0.8438, 0.7831, 0.8438, 0.702, 0.8438, 0.702, 0.8438, 0.7831, 0.8125, 0.7831, 0.8125, 0.702, 0.8125, 0.702, 0.8125, 0.7831, 0.7812, 0.7831, 0.7812, 0.702, 0.7812, 0.702, 0.7812, 0.7831, 0.75, 0.7831, 0.75, 0.702, 0.75, 0.702, 0.75, 0.7831, 0.7188, 0.7831, 0.7188, 0.702, 0.7188, 0.702, 0.7188, 0.7831, 0.6875, 0.7831, 0.6875, 0.702, 0.6875, 0.702, 0.6875, 0.7831, 0.6562, 0.7831, 0.6562, 0.702, 0.6562, 0.702, 0.6562, 0.7831, 0.625, 0.7831, 0.625, 0.702, 0.625, 0.702, 0.625, 0.7831, 0.5937, 0.7831, 0.5938, 0.702, 0.5938, 0.702, 0.5937, 0.7831, 0.5625, 0.7831, 0.5625, 0.702, 0.5625, 0.702, 0.5625, 0.7831, 0.5312, 0.7831, 0.5312, 0.702, 0.5312, 0.702, 0.5312, 0.7831, 0.5, 0.7831, 0.5, 0.702, 0.5, 0.702, 0.5, 0.7831, 0.4688, 0.7831, 0.4688, 0.702, 0.4688, 0.702, 0.4688, 0.7831, 0.4375, 0.7831, 0.4375, 0.702, 0.4375, 0.702, 0.4375, 0.7831, 0.4063, 0.7831, 0.4062, 0.702, 0.4062, 0.702, 0.4063, 0.7831, 0.375, 0.7831, 0.375, 0.702, 0.375, 0.702, 0.375, 0.7831, 0.3438, 0.7831, 0.3438, 0.702, 0.3438, 0.702, 0.3438, 0.7831, 0.3125, 0.7831, 0.3125, 0.702, 0.3125, 0.702, 0.3125, 0.7831, 0.2812, 0.7831, 0.2812, 0.702, 0.2812, 0.702, 0.2812, 0.7831, 0.25, 0.7831, 0.25, 0.702, 0.25, 0.702, 0.25, 0.7831, 0.2188, 0.7831, 0.2188, 0.702, 0.2188, 0.702, 0.2188, 0.7831, 0.1875, 0.7831, 0.1875, 0.702, 0.1875, 0.702, 0.1875, 0.7831, 0.1562, 0.7831, 0.1562, 0.702, 0.1562, 0.702, 0.1562, 0.7831, 0.125, 0.7831, 0.125, 0.702, 0.125, 0.702, 0.125, 0.7831, 0.09375, 0.7831, 0.09375, 0.702, 0.09375, 0.702, 0.09375, 0.7831, 0.0625, 0.7831, 0.0625, 0.702, 0.0625, 0.702, 0.0625, 0.7831, 0.03125, 0.7831, 0.03125, 0.702, 0.03125, 0.702, 0.03125, 0.7831, 0.0, 0.7831, 0.0, 0.702, 1.0, 0.8641, 1.0, 0.8981, 0.9688, 0.8981, 0.9688, 0.8641, 0.9688, 0.8641, 0.9688, 0.8981, 0.9375, 0.8981, 0.9375, 0.8641, 0.9375, 0.8641, 0.9375, 0.8981, 0.9063, 0.8981, 0.9062, 0.8641, 0.9062, 0.8641, 0.9063, 0.8981, 0.875, 0.8981, 0.875, 0.8641, 0.875, 0.8641, 0.875, 0.8981, 0.8438, 0.8981, 0.8438, 0.8641, 0.8438, 0.8641, 0.8438, 0.8981, 0.8125, 0.8981, 0.8125, 0.8641, 0.8125, 0.8641, 0.8125, 0.8981, 0.7812, 0.8981, 0.7812, 0.8641, 0.7812, 0.8641, 0.7812, 0.8981, 0.75, 0.8981, 0.75, 0.8641, 0.75, 0.8641, 0.75, 0.8981, 0.7188, 0.8981, 0.7188, 0.8641, 0.7188, 0.8641, 0.7188, 0.8981, 0.6875, 0.8981, 0.6875, 0.8641, 0.6875, 0.8641, 0.6875, 0.8981, 0.6562, 0.8981, 0.6562, 0.8641, 0.6562, 0.8641, 0.6562, 0.8981, 0.625, 0.8981, 0.625, 0.8641, 0.625, 0.8641, 0.625, 0.8981, 0.5937, 0.8981, 0.5938, 0.8641, 0.5938, 0.8641, 0.5937, 0.8981, 0.5625, 0.8981, 0.5625, 0.8641, 0.5625, 0.8641, 0.5625, 0.8981, 0.5312, 0.8981, 0.5312, 0.8641, 0.5312, 0.8641, 0.5312, 0.8981, 0.5, 0.8981, 0.5, 0.8641, 0.5, 0.8641, 0.5, 0.8981, 0.4688, 0.8981, 0.4688, 0.8641, 0.4688, 0.8641, 0.4688, 0.8981, 0.4375, 0.8981, 0.4375, 0.8641, 0.4375, 0.8641, 0.4375, 0.8981, 0.4062, 0.8981, 0.4062, 0.8641, 0.4062, 0.8641, 0.4062, 0.8981, 0.375, 0.8981, 0.375, 0.8641, 0.375, 0.8641, 0.375, 0.8981, 0.3437, 0.8981, 0.3438, 0.8641, 0.3438, 0.8641, 0.3437, 0.8981, 0.3125, 0.8981, 0.3125, 0.8641, 0.3125, 0.8641, 0.3125, 0.8981, 0.2812, 0.8981, 0.2812, 0.8641, 0.2812, 0.8641, 0.2812, 0.8981, 0.25, 0.8981, 0.25, 0.8641, 0.25, 0.8641, 0.25, 0.8981, 0.2188, 0.8981, 0.2188, 0.8641, 0.2188, 0.8641, 0.2188, 0.8981, 0.1875, 0.8981, 0.1875, 0.8641, 0.1875, 0.8641, 0.1875, 0.8981, 0.1562, 0.8981, 0.1562, 0.8641, 0.1562, 0.8641, 0.1562, 0.8981, 0.125, 0.8981, 0.125, 0.8641, 0.125, 0.8641, 0.125, 0.8981, 0.09375, 0.8981, 0.09375, 0.8641, 0.09375, 0.8641, 0.09375, 0.8981, 0.0625, 0.8981, 0.0625, 0.8641, 0.0625, 0.8641, 0.0625, 0.8981, 0.03125, 0.8981, 0.03125, 0.8641, 0.03125, 0.8641, 0.03125, 0.8981, 0.0, 0.8981, 0.0, 0.8641, 0.03125, 0.9321, 0.03125, 0.966, 0.0, 0.966, 0.0, 0.9321, 0.0625, 0.9321, 0.0625, 0.966, 0.03125, 0.966, 0.03125, 0.9321, 0.09375, 0.9321, 0.09375, 0.966, 0.0625, 0.966, 0.0625, 0.9321, 0.125, 0.9321, 0.125, 0.966, 0.09375, 0.966, 0.09375, 0.9321, 0.1562, 0.9321, 0.1562, 0.966, 0.125, 0.966, 0.125, 0.9321, 0.1875, 0.9321, 0.1875, 0.966, 0.1562, 0.966, 0.1562, 0.9321, 0.2188, 0.9321, 0.2188, 0.966, 0.1875, 0.966, 0.1875, 0.9321, 0.25, 0.9321, 0.25, 0.966, 0.2188, 0.966, 0.2188, 0.9321, 0.2812, 0.9321, 0.2812, 0.966, 0.25, 0.966, 0.25, 0.9321, 0.3125, 0.9321, 0.3125, 0.966, 0.2812, 0.966, 0.2812, 0.9321, 0.3438, 0.9321, 0.3438, 0.966, 0.3125, 0.966, 0.3125, 0.9321, 0.375, 0.9321, 0.375, 0.966, 0.3438, 0.966, 0.3438, 0.9321, 0.4062, 0.9321, 0.4062, 0.966, 0.375, 0.966, 0.375, 0.9321, 0.4375, 0.9321, 0.4375, 0.966, 0.4062, 0.966, 0.4062, 0.9321, 0.4688, 0.9321, 0.4688, 0.966, 0.4375, 0.966, 0.4375, 0.9321, 0.5, 0.9321, 0.5, 0.966, 0.4688, 0.966, 0.4688, 0.9321, 0.5312, 0.9321, 0.5312, 0.966, 0.5, 0.966, 0.5, 0.9321, 0.5625, 0.9321, 0.5625, 0.966, 0.5312, 0.966, 0.5312, 0.9321, 0.5938, 0.9321, 0.5938, 0.966, 0.5625, 0.966, 0.5625, 0.9321, 0.625, 0.9321, 0.625, 0.966, 0.5938, 0.966, 0.5938, 0.9321, 0.6562, 0.9321, 0.6563, 0.966, 0.625, 0.966, 0.625, 0.9321, 0.6875, 0.9321, 0.6875, 0.966, 0.6563, 0.966, 0.6562, 0.9321, 0.7188, 0.9321, 0.7188, 0.966, 0.6875, 0.966, 0.6875, 0.9321, 0.75, 0.9321, 0.75, 0.966, 0.7188, 0.966, 0.7188, 0.9321, 0.7812, 0.9321, 0.7812, 0.966, 0.75, 0.966, 0.75, 0.9321, 0.8125, 0.9321, 0.8125, 0.966, 0.7812, 0.966, 0.7812, 0.9321, 0.8438, 0.9321, 0.8437, 0.966, 0.8125, 0.966, 0.8125, 0.9321, 0.875, 0.9321, 0.875, 0.966, 0.8437, 0.966, 0.8438, 0.9321, 0.9062, 0.9321, 0.9062, 0.966, 0.875, 0.966, 0.875, 0.9321, 0.9375, 0.9321, 0.9375, 0.966, 0.9062, 0.966, 0.9062, 0.9321, 0.9688, 0.9321, 0.9688, 0.966, 0.9375, 0.966, 0.9375, 0.9321, 1.0, 0.9321, 1.0, 0.966, 0.9688, 0.966, 0.9688, 0.9321])
me_cylinder.update()

# ---- objects
ob_cylinder = bpy.data.objects.new('Cylinder', me_cylinder)

# ---- transforms, parenting, visibility, modifiers, constraints
ob_cylinder.location = (0.0, 0.0, 2.013)
ob_cylinder.scale = (1.0, 1.0, 2.04)

# ---- collection membership
col_collection.objects.link(ob_cylinder)

# ---- scene / render settings (as saved in the file)
scene.frame_start = 1; scene.frame_end = 250; scene.frame_set(1)
scene.render.engine = 'BLENDER_EEVEE_NEXT'
scene.cycles.sampling_pattern = 'TABULATED_SOBOL'
scene.cycles.use_light_tree = False
scene.view_settings.view_transform = 'Filmic'
bpy.context.view_layer.update()

# ---- added for rendering (the .blend has no active camera and no usable light): camera, sun
cam_auto = bpy.data.cameras.new('AutoCamera')
cam_auto.lens = 50.0
cam_auto.sensor_width = 36.0
cam_auto.clip_end = 1000.0
ob_auto_camera = bpy.data.objects.new('AutoCamera', cam_auto)
scene.collection.objects.link(ob_auto_camera)
ob_auto_camera.location = (5.51863, -6.62235, 6.81697)
ob_auto_camera.rotation_euler = (1.09748, -7.21219e-08, 0.694738)
scene.camera = ob_auto_camera
light_auto_sun = bpy.data.lights.new('AutoSun', 'SUN')
light_auto_sun.energy = 3.0
light_auto_sun.angle = 0.0523599
ob_auto_sun = bpy.data.objects.new('AutoSun', light_auto_sun)
scene.collection.objects.link(ob_auto_sun)
ob_auto_sun.rotation_euler = (0.872665, 0.174533, 0.523599)
bpy.context.view_layer.update()
